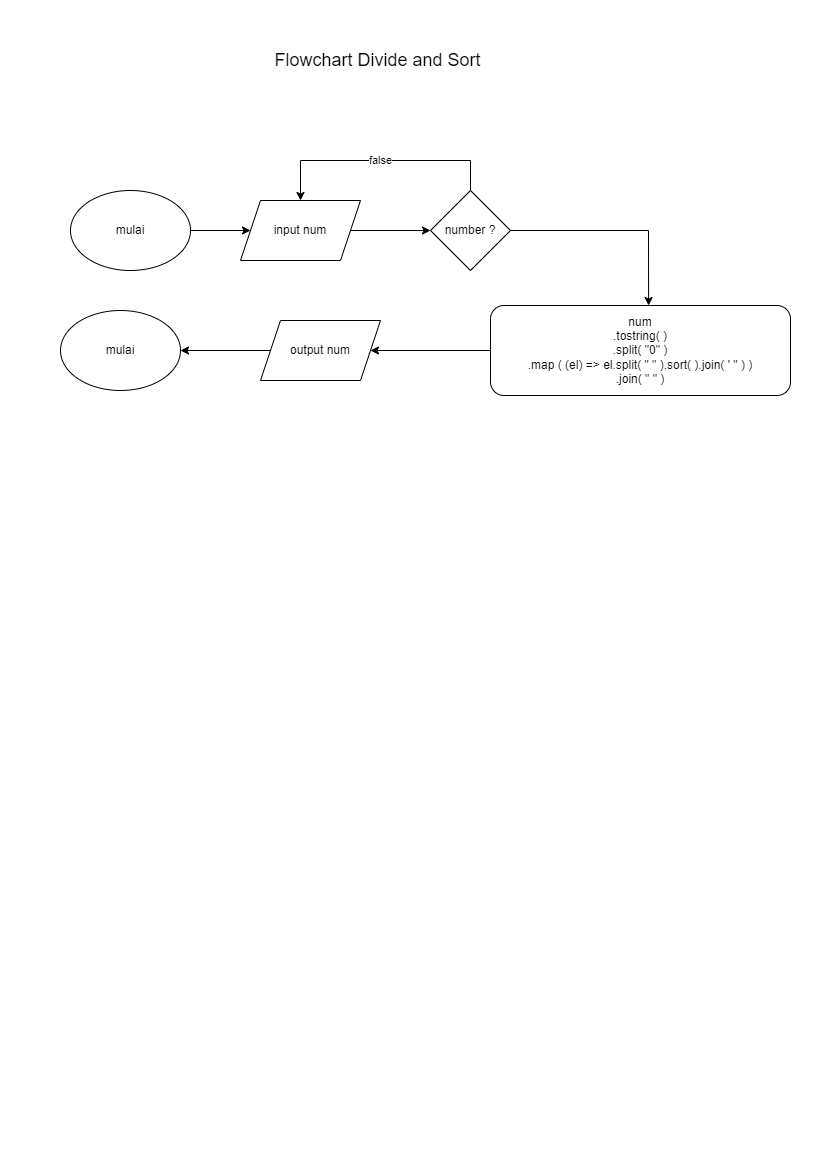

The diagram above was exported from draw.io. Its source (the exported page's mxGraphModel, read from the mxfile embedded in the PNG):
<mxGraphModel dx="868" dy="520" grid="1" gridSize="10" guides="1" tooltips="1" connect="1" arrows="1" fold="1" page="1" pageScale="1" pageWidth="827" pageHeight="1169" math="0" shadow="0">
  <root>
    <mxCell id="0" />
    <mxCell id="1" parent="0" />
    <mxCell id="Za6gt6hLOHEQdYeeF6VB-6" value="" style="edgeStyle=orthogonalEdgeStyle;rounded=0;orthogonalLoop=1;jettySize=auto;html=1;" parent="1" source="Za6gt6hLOHEQdYeeF6VB-1" target="Za6gt6hLOHEQdYeeF6VB-2" edge="1">
      <mxGeometry relative="1" as="geometry" />
    </mxCell>
    <mxCell id="Za6gt6hLOHEQdYeeF6VB-1" value="mulai" style="ellipse;whiteSpace=wrap;html=1;" parent="1" vertex="1">
      <mxGeometry x="70" y="190" width="120" height="80" as="geometry" />
    </mxCell>
    <mxCell id="Za6gt6hLOHEQdYeeF6VB-7" value="" style="edgeStyle=orthogonalEdgeStyle;rounded=0;orthogonalLoop=1;jettySize=auto;html=1;" parent="1" source="Za6gt6hLOHEQdYeeF6VB-2" target="Za6gt6hLOHEQdYeeF6VB-4" edge="1">
      <mxGeometry relative="1" as="geometry" />
    </mxCell>
    <mxCell id="Za6gt6hLOHEQdYeeF6VB-2" value="input num" style="shape=parallelogram;perimeter=parallelogramPerimeter;whiteSpace=wrap;html=1;fixedSize=1;" parent="1" vertex="1">
      <mxGeometry x="240" y="200" width="120" height="60" as="geometry" />
    </mxCell>
    <mxCell id="Za6gt6hLOHEQdYeeF6VB-4" value="number ?" style="rhombus;whiteSpace=wrap;html=1;" parent="1" vertex="1">
      <mxGeometry x="430" y="190" width="80" height="80" as="geometry" />
    </mxCell>
    <mxCell id="Za6gt6hLOHEQdYeeF6VB-5" value="false" style="endArrow=classic;html=1;rounded=0;exitX=0.5;exitY=0;exitDx=0;exitDy=0;entryX=0.5;entryY=0;entryDx=0;entryDy=0;" parent="1" source="Za6gt6hLOHEQdYeeF6VB-4" target="Za6gt6hLOHEQdYeeF6VB-2" edge="1">
      <mxGeometry width="50" height="50" relative="1" as="geometry">
        <mxPoint x="390" y="440" as="sourcePoint" />
        <mxPoint x="440" y="390" as="targetPoint" />
        <Array as="points">
          <mxPoint x="470" y="160" />
          <mxPoint x="300" y="160" />
        </Array>
      </mxGeometry>
    </mxCell>
    <mxCell id="Za6gt6hLOHEQdYeeF6VB-9" value="&lt;div style=&quot;color: rgb(197, 205, 211); font-family: Consolas, &amp;quot;Courier New&amp;quot;, monospace; font-size: 14px;&quot;&gt;&lt;br&gt;&lt;/div&gt;" style="text;html=1;align=center;verticalAlign=middle;resizable=0;points=[];autosize=1;strokeColor=none;fillColor=none;" parent="1" vertex="1">
      <mxGeometry x="160" y="325" width="20" height="30" as="geometry" />
    </mxCell>
    <mxCell id="Za6gt6hLOHEQdYeeF6VB-17" value="" style="edgeStyle=orthogonalEdgeStyle;rounded=0;orthogonalLoop=1;jettySize=auto;html=1;" parent="1" source="Za6gt6hLOHEQdYeeF6VB-12" target="Za6gt6hLOHEQdYeeF6VB-16" edge="1">
      <mxGeometry relative="1" as="geometry" />
    </mxCell>
    <mxCell id="Za6gt6hLOHEQdYeeF6VB-12" value="num&lt;br&gt;.tostring( )&lt;br&gt;.split( &quot;0&quot; )&lt;br&gt;.map ( (el) =&amp;gt; el.split( &quot; &quot; ).sort( ).join( ' &quot; ) )&lt;br&gt;.join( &quot; &quot; )" style="rounded=1;whiteSpace=wrap;html=1;strokeColor=#000000;fillColor=#FFFFFF;" parent="1" vertex="1">
      <mxGeometry x="490" y="305" width="300" height="90" as="geometry" />
    </mxCell>
    <mxCell id="Za6gt6hLOHEQdYeeF6VB-19" value="" style="edgeStyle=orthogonalEdgeStyle;rounded=0;orthogonalLoop=1;jettySize=auto;html=1;" parent="1" source="Za6gt6hLOHEQdYeeF6VB-16" target="Za6gt6hLOHEQdYeeF6VB-18" edge="1">
      <mxGeometry relative="1" as="geometry" />
    </mxCell>
    <mxCell id="Za6gt6hLOHEQdYeeF6VB-16" value="output num" style="shape=parallelogram;perimeter=parallelogramPerimeter;whiteSpace=wrap;html=1;fixedSize=1;" parent="1" vertex="1">
      <mxGeometry x="260" y="320" width="120" height="60" as="geometry" />
    </mxCell>
    <mxCell id="Za6gt6hLOHEQdYeeF6VB-18" value="mulai" style="ellipse;whiteSpace=wrap;html=1;" parent="1" vertex="1">
      <mxGeometry x="60" y="310" width="120" height="80" as="geometry" />
    </mxCell>
    <mxCell id="Za6gt6hLOHEQdYeeF6VB-20" value="" style="endArrow=classic;html=1;rounded=0;entryX=0.527;entryY=0;entryDx=0;entryDy=0;entryPerimeter=0;exitX=1;exitY=0.5;exitDx=0;exitDy=0;" parent="1" source="Za6gt6hLOHEQdYeeF6VB-4" target="Za6gt6hLOHEQdYeeF6VB-12" edge="1">
      <mxGeometry width="50" height="50" relative="1" as="geometry">
        <mxPoint x="390" y="350" as="sourcePoint" />
        <mxPoint x="440" y="300" as="targetPoint" />
        <Array as="points">
          <mxPoint x="648" y="230" />
        </Array>
      </mxGeometry>
    </mxCell>
    <mxCell id="Za6gt6hLOHEQdYeeF6VB-21" value="&lt;font style=&quot;font-size: 18px;&quot;&gt;Flowchart Divide and Sort&amp;nbsp;&lt;/font&gt;" style="text;html=1;strokeColor=none;fillColor=none;align=center;verticalAlign=middle;whiteSpace=wrap;rounded=0;" parent="1" vertex="1">
      <mxGeometry x="240" y="40" width="280" height="40" as="geometry" />
    </mxCell>
  </root>
</mxGraphModel>